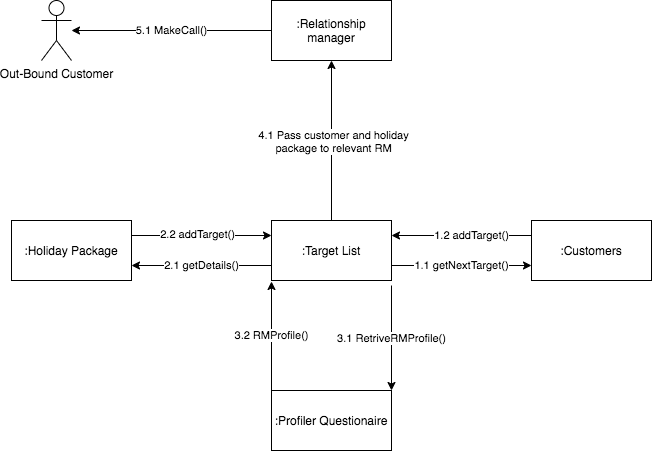

The diagram above was exported from draw.io. Its source (the exported page's mxGraphModel, read from the mxfile embedded in the PNG):
<mxGraphModel dx="940" dy="494" grid="1" gridSize="10" guides="1" tooltips="1" connect="1" arrows="1" fold="1" page="1" pageScale="1" pageWidth="1169" pageHeight="827" math="0" shadow="0">
  <root>
    <mxCell id="0" />
    <mxCell id="1" parent="0" />
    <mxCell id="z8BhuFBJBmmkSO0sNP1w-1" value="Out-Bound Customer" style="shape=umlActor;verticalLabelPosition=bottom;labelBackgroundColor=#ffffff;verticalAlign=top;html=1;outlineConnect=0;" vertex="1" parent="1">
      <mxGeometry x="160" y="140" width="30" height="60" as="geometry" />
    </mxCell>
    <mxCell id="z8BhuFBJBmmkSO0sNP1w-21" value="5.1 MakeCall()" style="edgeStyle=orthogonalEdgeStyle;rounded=0;orthogonalLoop=1;jettySize=auto;html=1;exitX=0;exitY=0.5;exitDx=0;exitDy=0;" edge="1" parent="1" source="z8BhuFBJBmmkSO0sNP1w-2" target="z8BhuFBJBmmkSO0sNP1w-1">
      <mxGeometry relative="1" as="geometry" />
    </mxCell>
    <mxCell id="z8BhuFBJBmmkSO0sNP1w-2" value=":Relationship manager" style="rounded=0;whiteSpace=wrap;html=1;" vertex="1" parent="1">
      <mxGeometry x="390" y="140" width="120" height="60" as="geometry" />
    </mxCell>
    <mxCell id="z8BhuFBJBmmkSO0sNP1w-12" value="1.1 getNextTarget()" style="edgeStyle=orthogonalEdgeStyle;rounded=0;orthogonalLoop=1;jettySize=auto;html=1;exitX=1;exitY=0.75;exitDx=0;exitDy=0;entryX=0;entryY=0.75;entryDx=0;entryDy=0;" edge="1" parent="1" source="z8BhuFBJBmmkSO0sNP1w-3" target="z8BhuFBJBmmkSO0sNP1w-7">
      <mxGeometry relative="1" as="geometry" />
    </mxCell>
    <mxCell id="z8BhuFBJBmmkSO0sNP1w-16" value="2.1 getDetails()" style="edgeStyle=orthogonalEdgeStyle;rounded=0;orthogonalLoop=1;jettySize=auto;html=1;exitX=0;exitY=0.75;exitDx=0;exitDy=0;entryX=1;entryY=0.75;entryDx=0;entryDy=0;" edge="1" parent="1" source="z8BhuFBJBmmkSO0sNP1w-3" target="z8BhuFBJBmmkSO0sNP1w-8">
      <mxGeometry relative="1" as="geometry" />
    </mxCell>
    <mxCell id="z8BhuFBJBmmkSO0sNP1w-18" value="3.1 RetriveRMProfile()" style="edgeStyle=orthogonalEdgeStyle;rounded=0;orthogonalLoop=1;jettySize=auto;html=1;entryX=1;entryY=0;entryDx=0;entryDy=0;" edge="1" parent="1" target="z8BhuFBJBmmkSO0sNP1w-6">
      <mxGeometry relative="1" as="geometry">
        <mxPoint x="510" y="425" as="sourcePoint" />
      </mxGeometry>
    </mxCell>
    <mxCell id="z8BhuFBJBmmkSO0sNP1w-20" style="edgeStyle=orthogonalEdgeStyle;rounded=0;orthogonalLoop=1;jettySize=auto;html=1;exitX=0.5;exitY=0;exitDx=0;exitDy=0;" edge="1" parent="1" source="z8BhuFBJBmmkSO0sNP1w-3" target="z8BhuFBJBmmkSO0sNP1w-2">
      <mxGeometry relative="1" as="geometry" />
    </mxCell>
    <mxCell id="z8BhuFBJBmmkSO0sNP1w-23" value="4.1 Pass customer and holiday&lt;br&gt;package to relevant RM" style="edgeLabel;html=1;align=center;verticalAlign=middle;resizable=0;points=[];" vertex="1" connectable="0" parent="z8BhuFBJBmmkSO0sNP1w-20">
      <mxGeometry y="-1" relative="1" as="geometry">
        <mxPoint as="offset" />
      </mxGeometry>
    </mxCell>
    <mxCell id="z8BhuFBJBmmkSO0sNP1w-3" value=":Target List" style="rounded=0;whiteSpace=wrap;html=1;" vertex="1" parent="1">
      <mxGeometry x="390" y="360" width="120" height="60" as="geometry" />
    </mxCell>
    <mxCell id="z8BhuFBJBmmkSO0sNP1w-19" value="3.2 RMProfile()" style="edgeStyle=orthogonalEdgeStyle;rounded=0;orthogonalLoop=1;jettySize=auto;html=1;exitX=0;exitY=0;exitDx=0;exitDy=0;" edge="1" parent="1" source="z8BhuFBJBmmkSO0sNP1w-6">
      <mxGeometry relative="1" as="geometry">
        <mxPoint x="390" y="421" as="targetPoint" />
      </mxGeometry>
    </mxCell>
    <mxCell id="z8BhuFBJBmmkSO0sNP1w-6" value=":Profiler Questionaire" style="rounded=0;whiteSpace=wrap;html=1;" vertex="1" parent="1">
      <mxGeometry x="390" y="530" width="120" height="60" as="geometry" />
    </mxCell>
    <mxCell id="z8BhuFBJBmmkSO0sNP1w-11" style="edgeStyle=orthogonalEdgeStyle;rounded=0;orthogonalLoop=1;jettySize=auto;html=1;exitX=0;exitY=0.25;exitDx=0;exitDy=0;entryX=1;entryY=0.25;entryDx=0;entryDy=0;" edge="1" parent="1" source="z8BhuFBJBmmkSO0sNP1w-7" target="z8BhuFBJBmmkSO0sNP1w-3">
      <mxGeometry relative="1" as="geometry" />
    </mxCell>
    <mxCell id="z8BhuFBJBmmkSO0sNP1w-13" value="1.2 addTarget()" style="edgeLabel;html=1;align=center;verticalAlign=middle;resizable=0;points=[];" vertex="1" connectable="0" parent="z8BhuFBJBmmkSO0sNP1w-11">
      <mxGeometry x="-0.1333" y="-1" relative="1" as="geometry">
        <mxPoint as="offset" />
      </mxGeometry>
    </mxCell>
    <mxCell id="z8BhuFBJBmmkSO0sNP1w-7" value=":Customers" style="rounded=0;whiteSpace=wrap;html=1;" vertex="1" parent="1">
      <mxGeometry x="650" y="360" width="120" height="60" as="geometry" />
    </mxCell>
    <mxCell id="z8BhuFBJBmmkSO0sNP1w-15" style="edgeStyle=orthogonalEdgeStyle;rounded=0;orthogonalLoop=1;jettySize=auto;html=1;exitX=1;exitY=0.25;exitDx=0;exitDy=0;entryX=0;entryY=0.25;entryDx=0;entryDy=0;" edge="1" parent="1" source="z8BhuFBJBmmkSO0sNP1w-8" target="z8BhuFBJBmmkSO0sNP1w-3">
      <mxGeometry relative="1" as="geometry" />
    </mxCell>
    <mxCell id="z8BhuFBJBmmkSO0sNP1w-17" value="2.2 addTarget()" style="edgeLabel;html=1;align=center;verticalAlign=middle;resizable=0;points=[];" vertex="1" connectable="0" parent="z8BhuFBJBmmkSO0sNP1w-15">
      <mxGeometry x="-0.0667" y="2" relative="1" as="geometry">
        <mxPoint as="offset" />
      </mxGeometry>
    </mxCell>
    <mxCell id="z8BhuFBJBmmkSO0sNP1w-8" value=":Holiday Package" style="rounded=0;whiteSpace=wrap;html=1;" vertex="1" parent="1">
      <mxGeometry x="130" y="360" width="120" height="60" as="geometry" />
    </mxCell>
  </root>
</mxGraphModel>